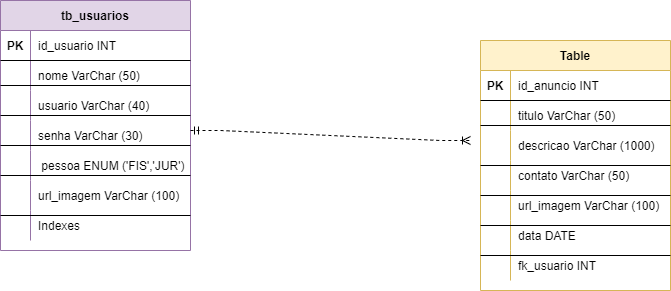

The diagram above was exported from draw.io. Its source (the exported page's mxGraphModel, read from the mxfile embedded in the PNG):
<mxGraphModel dx="868" dy="450" grid="1" gridSize="10" guides="1" tooltips="1" connect="1" arrows="1" fold="1" page="1" pageScale="1" pageWidth="827" pageHeight="1169" math="0" shadow="0">
  <root>
    <mxCell id="0" />
    <mxCell id="1" parent="0" />
    <mxCell id="SnAKhr2qdFvpwwGfFK4J-58" value="" style="endArrow=none;dashed=1;html=1;rounded=0;" parent="1" edge="1">
      <mxGeometry width="50" height="50" relative="1" as="geometry">
        <mxPoint x="270" y="119.5" as="sourcePoint" />
        <mxPoint x="270" y="119.5" as="targetPoint" />
        <Array as="points" />
      </mxGeometry>
    </mxCell>
    <mxCell id="SnAKhr2qdFvpwwGfFK4J-144" value="" style="shape=tableRow;horizontal=0;startSize=0;swimlaneHead=0;swimlaneBody=0;fillColor=none;collapsible=0;dropTarget=0;points=[[0,0.5],[1,0.5]];portConstraint=eastwest;top=0;left=0;right=0;bottom=0;" parent="1" vertex="1">
      <mxGeometry x="80" y="280" width="180" height="30" as="geometry" />
    </mxCell>
    <mxCell id="SnAKhr2qdFvpwwGfFK4J-145" value="" style="shape=partialRectangle;connectable=0;fillColor=none;top=0;left=0;bottom=0;right=0;editable=1;overflow=hidden;" parent="SnAKhr2qdFvpwwGfFK4J-144" vertex="1">
      <mxGeometry width="30" height="30" as="geometry">
        <mxRectangle width="30" height="30" as="alternateBounds" />
      </mxGeometry>
    </mxCell>
    <mxCell id="XZE2Z2b1Z4ofPuWlno0u-1" value="tb_usuarios" style="shape=table;startSize=30;container=1;collapsible=1;childLayout=tableLayout;fixedRows=1;rowLines=0;fontStyle=1;align=center;resizeLast=1;fillColor=#e1d5e7;strokeColor=#9673a6;" vertex="1" parent="1">
      <mxGeometry x="70" y="40" width="190" height="250" as="geometry" />
    </mxCell>
    <mxCell id="XZE2Z2b1Z4ofPuWlno0u-2" value="" style="shape=tableRow;horizontal=0;startSize=0;swimlaneHead=0;swimlaneBody=0;fillColor=none;collapsible=0;dropTarget=0;points=[[0,0.5],[1,0.5]];portConstraint=eastwest;top=0;left=0;right=0;bottom=1;" vertex="1" parent="XZE2Z2b1Z4ofPuWlno0u-1">
      <mxGeometry y="30" width="190" height="30" as="geometry" />
    </mxCell>
    <mxCell id="XZE2Z2b1Z4ofPuWlno0u-3" value="PK" style="shape=partialRectangle;connectable=0;fillColor=none;top=0;left=0;bottom=0;right=0;fontStyle=1;overflow=hidden;" vertex="1" parent="XZE2Z2b1Z4ofPuWlno0u-2">
      <mxGeometry width="30" height="30" as="geometry">
        <mxRectangle width="30" height="30" as="alternateBounds" />
      </mxGeometry>
    </mxCell>
    <mxCell id="XZE2Z2b1Z4ofPuWlno0u-4" value="id_usuario INT" style="shape=partialRectangle;connectable=0;fillColor=none;top=0;left=0;bottom=0;right=0;align=left;spacingLeft=6;fontStyle=0;overflow=hidden;" vertex="1" parent="XZE2Z2b1Z4ofPuWlno0u-2">
      <mxGeometry x="30" width="160" height="30" as="geometry">
        <mxRectangle width="160" height="30" as="alternateBounds" />
      </mxGeometry>
    </mxCell>
    <mxCell id="XZE2Z2b1Z4ofPuWlno0u-5" value="" style="shape=tableRow;horizontal=0;startSize=0;swimlaneHead=0;swimlaneBody=0;fillColor=none;collapsible=0;dropTarget=0;points=[[0,0.5],[1,0.5]];portConstraint=eastwest;top=0;left=0;right=0;bottom=0;" vertex="1" parent="XZE2Z2b1Z4ofPuWlno0u-1">
      <mxGeometry y="60" width="190" height="30" as="geometry" />
    </mxCell>
    <mxCell id="XZE2Z2b1Z4ofPuWlno0u-6" value="" style="shape=partialRectangle;connectable=0;fillColor=none;top=0;left=0;bottom=0;right=0;editable=1;overflow=hidden;" vertex="1" parent="XZE2Z2b1Z4ofPuWlno0u-5">
      <mxGeometry width="30" height="30" as="geometry">
        <mxRectangle width="30" height="30" as="alternateBounds" />
      </mxGeometry>
    </mxCell>
    <mxCell id="XZE2Z2b1Z4ofPuWlno0u-7" value="nome VarChar (50)" style="shape=partialRectangle;connectable=0;fillColor=none;top=0;left=0;bottom=0;right=0;align=left;spacingLeft=6;overflow=hidden;" vertex="1" parent="XZE2Z2b1Z4ofPuWlno0u-5">
      <mxGeometry x="30" width="160" height="30" as="geometry">
        <mxRectangle width="160" height="30" as="alternateBounds" />
      </mxGeometry>
    </mxCell>
    <mxCell id="XZE2Z2b1Z4ofPuWlno0u-8" value="" style="shape=tableRow;horizontal=0;startSize=0;swimlaneHead=0;swimlaneBody=0;fillColor=none;collapsible=0;dropTarget=0;points=[[0,0.5],[1,0.5]];portConstraint=eastwest;top=0;left=0;right=0;bottom=0;" vertex="1" parent="XZE2Z2b1Z4ofPuWlno0u-1">
      <mxGeometry y="90" width="190" height="30" as="geometry" />
    </mxCell>
    <mxCell id="XZE2Z2b1Z4ofPuWlno0u-9" value="" style="shape=partialRectangle;connectable=0;fillColor=none;top=0;left=0;bottom=0;right=0;editable=1;overflow=hidden;" vertex="1" parent="XZE2Z2b1Z4ofPuWlno0u-8">
      <mxGeometry width="30" height="30" as="geometry">
        <mxRectangle width="30" height="30" as="alternateBounds" />
      </mxGeometry>
    </mxCell>
    <mxCell id="XZE2Z2b1Z4ofPuWlno0u-10" value="usuario VarChar (40)" style="shape=partialRectangle;connectable=0;fillColor=none;top=0;left=0;bottom=0;right=0;align=left;spacingLeft=6;overflow=hidden;" vertex="1" parent="XZE2Z2b1Z4ofPuWlno0u-8">
      <mxGeometry x="30" width="160" height="30" as="geometry">
        <mxRectangle width="160" height="30" as="alternateBounds" />
      </mxGeometry>
    </mxCell>
    <mxCell id="XZE2Z2b1Z4ofPuWlno0u-11" value="" style="shape=tableRow;horizontal=0;startSize=0;swimlaneHead=0;swimlaneBody=0;fillColor=none;collapsible=0;dropTarget=0;points=[[0,0.5],[1,0.5]];portConstraint=eastwest;top=0;left=0;right=0;bottom=0;" vertex="1" parent="XZE2Z2b1Z4ofPuWlno0u-1">
      <mxGeometry y="120" width="190" height="30" as="geometry" />
    </mxCell>
    <mxCell id="XZE2Z2b1Z4ofPuWlno0u-12" value="" style="shape=partialRectangle;connectable=0;fillColor=none;top=0;left=0;bottom=0;right=0;editable=1;overflow=hidden;" vertex="1" parent="XZE2Z2b1Z4ofPuWlno0u-11">
      <mxGeometry width="30" height="30" as="geometry">
        <mxRectangle width="30" height="30" as="alternateBounds" />
      </mxGeometry>
    </mxCell>
    <mxCell id="XZE2Z2b1Z4ofPuWlno0u-13" value="senha VarChar (30)" style="shape=partialRectangle;connectable=0;fillColor=none;top=0;left=0;bottom=0;right=0;align=left;spacingLeft=6;overflow=hidden;" vertex="1" parent="XZE2Z2b1Z4ofPuWlno0u-11">
      <mxGeometry x="30" width="160" height="30" as="geometry">
        <mxRectangle width="160" height="30" as="alternateBounds" />
      </mxGeometry>
    </mxCell>
    <mxCell id="XZE2Z2b1Z4ofPuWlno0u-20" style="shape=tableRow;horizontal=0;startSize=0;swimlaneHead=0;swimlaneBody=0;fillColor=none;collapsible=0;dropTarget=0;points=[[0,0.5],[1,0.5]];portConstraint=eastwest;top=0;left=0;right=0;bottom=0;" vertex="1" parent="XZE2Z2b1Z4ofPuWlno0u-1">
      <mxGeometry y="150" width="190" height="30" as="geometry" />
    </mxCell>
    <mxCell id="XZE2Z2b1Z4ofPuWlno0u-21" style="shape=partialRectangle;connectable=0;fillColor=none;top=0;left=0;bottom=0;right=0;editable=1;overflow=hidden;" vertex="1" parent="XZE2Z2b1Z4ofPuWlno0u-20">
      <mxGeometry width="30" height="30" as="geometry">
        <mxRectangle width="30" height="30" as="alternateBounds" />
      </mxGeometry>
    </mxCell>
    <mxCell id="XZE2Z2b1Z4ofPuWlno0u-22" value=" pessoa ENUM ('FIS','JUR')" style="shape=partialRectangle;connectable=0;fillColor=none;top=0;left=0;bottom=0;right=0;align=left;spacingLeft=6;overflow=hidden;" vertex="1" parent="XZE2Z2b1Z4ofPuWlno0u-20">
      <mxGeometry x="30" width="160" height="30" as="geometry">
        <mxRectangle width="160" height="30" as="alternateBounds" />
      </mxGeometry>
    </mxCell>
    <mxCell id="XZE2Z2b1Z4ofPuWlno0u-17" style="shape=tableRow;horizontal=0;startSize=0;swimlaneHead=0;swimlaneBody=0;fillColor=none;collapsible=0;dropTarget=0;points=[[0,0.5],[1,0.5]];portConstraint=eastwest;top=0;left=0;right=0;bottom=0;" vertex="1" parent="XZE2Z2b1Z4ofPuWlno0u-1">
      <mxGeometry y="180" width="190" height="30" as="geometry" />
    </mxCell>
    <mxCell id="XZE2Z2b1Z4ofPuWlno0u-18" style="shape=partialRectangle;connectable=0;fillColor=none;top=0;left=0;bottom=0;right=0;editable=1;overflow=hidden;" vertex="1" parent="XZE2Z2b1Z4ofPuWlno0u-17">
      <mxGeometry width="30" height="30" as="geometry">
        <mxRectangle width="30" height="30" as="alternateBounds" />
      </mxGeometry>
    </mxCell>
    <mxCell id="XZE2Z2b1Z4ofPuWlno0u-19" value="url_imagem VarChar (100)" style="shape=partialRectangle;connectable=0;fillColor=none;top=0;left=0;bottom=0;right=0;align=left;spacingLeft=6;overflow=hidden;" vertex="1" parent="XZE2Z2b1Z4ofPuWlno0u-17">
      <mxGeometry x="30" width="160" height="30" as="geometry">
        <mxRectangle width="160" height="30" as="alternateBounds" />
      </mxGeometry>
    </mxCell>
    <mxCell id="XZE2Z2b1Z4ofPuWlno0u-36" style="shape=tableRow;horizontal=0;startSize=0;swimlaneHead=0;swimlaneBody=0;fillColor=none;collapsible=0;dropTarget=0;points=[[0,0.5],[1,0.5]];portConstraint=eastwest;top=0;left=0;right=0;bottom=0;" vertex="1" parent="XZE2Z2b1Z4ofPuWlno0u-1">
      <mxGeometry y="210" width="190" height="30" as="geometry" />
    </mxCell>
    <mxCell id="XZE2Z2b1Z4ofPuWlno0u-37" style="shape=partialRectangle;connectable=0;fillColor=none;top=0;left=0;bottom=0;right=0;editable=1;overflow=hidden;" vertex="1" parent="XZE2Z2b1Z4ofPuWlno0u-36">
      <mxGeometry width="30" height="30" as="geometry">
        <mxRectangle width="30" height="30" as="alternateBounds" />
      </mxGeometry>
    </mxCell>
    <mxCell id="XZE2Z2b1Z4ofPuWlno0u-38" value="Indexes" style="shape=partialRectangle;connectable=0;fillColor=none;top=0;left=0;bottom=0;right=0;align=left;spacingLeft=6;overflow=hidden;" vertex="1" parent="XZE2Z2b1Z4ofPuWlno0u-36">
      <mxGeometry x="30" width="160" height="30" as="geometry">
        <mxRectangle width="160" height="30" as="alternateBounds" />
      </mxGeometry>
    </mxCell>
    <mxCell id="XZE2Z2b1Z4ofPuWlno0u-23" value="Table" style="shape=table;startSize=30;container=1;collapsible=1;childLayout=tableLayout;fixedRows=1;rowLines=0;fontStyle=1;align=center;resizeLast=1;fillColor=#fff2cc;strokeColor=#d6b656;" vertex="1" parent="1">
      <mxGeometry x="550" y="80" width="190" height="250" as="geometry" />
    </mxCell>
    <mxCell id="XZE2Z2b1Z4ofPuWlno0u-24" value="" style="shape=tableRow;horizontal=0;startSize=0;swimlaneHead=0;swimlaneBody=0;fillColor=none;collapsible=0;dropTarget=0;points=[[0,0.5],[1,0.5]];portConstraint=eastwest;top=0;left=0;right=0;bottom=1;" vertex="1" parent="XZE2Z2b1Z4ofPuWlno0u-23">
      <mxGeometry y="30" width="190" height="30" as="geometry" />
    </mxCell>
    <mxCell id="XZE2Z2b1Z4ofPuWlno0u-25" value="PK" style="shape=partialRectangle;connectable=0;fillColor=none;top=0;left=0;bottom=0;right=0;fontStyle=1;overflow=hidden;" vertex="1" parent="XZE2Z2b1Z4ofPuWlno0u-24">
      <mxGeometry width="30" height="30" as="geometry">
        <mxRectangle width="30" height="30" as="alternateBounds" />
      </mxGeometry>
    </mxCell>
    <mxCell id="XZE2Z2b1Z4ofPuWlno0u-26" value="id_anuncio INT" style="shape=partialRectangle;connectable=0;fillColor=none;top=0;left=0;bottom=0;right=0;align=left;spacingLeft=6;fontStyle=0;overflow=hidden;" vertex="1" parent="XZE2Z2b1Z4ofPuWlno0u-24">
      <mxGeometry x="30" width="160" height="30" as="geometry">
        <mxRectangle width="160" height="30" as="alternateBounds" />
      </mxGeometry>
    </mxCell>
    <mxCell id="XZE2Z2b1Z4ofPuWlno0u-27" value="" style="shape=tableRow;horizontal=0;startSize=0;swimlaneHead=0;swimlaneBody=0;fillColor=none;collapsible=0;dropTarget=0;points=[[0,0.5],[1,0.5]];portConstraint=eastwest;top=0;left=0;right=0;bottom=0;" vertex="1" parent="XZE2Z2b1Z4ofPuWlno0u-23">
      <mxGeometry y="60" width="190" height="30" as="geometry" />
    </mxCell>
    <mxCell id="XZE2Z2b1Z4ofPuWlno0u-28" value="" style="shape=partialRectangle;connectable=0;fillColor=none;top=0;left=0;bottom=0;right=0;editable=1;overflow=hidden;" vertex="1" parent="XZE2Z2b1Z4ofPuWlno0u-27">
      <mxGeometry width="30" height="30" as="geometry">
        <mxRectangle width="30" height="30" as="alternateBounds" />
      </mxGeometry>
    </mxCell>
    <mxCell id="XZE2Z2b1Z4ofPuWlno0u-29" value="titulo VarChar (50)" style="shape=partialRectangle;connectable=0;fillColor=none;top=0;left=0;bottom=0;right=0;align=left;spacingLeft=6;overflow=hidden;" vertex="1" parent="XZE2Z2b1Z4ofPuWlno0u-27">
      <mxGeometry x="30" width="160" height="30" as="geometry">
        <mxRectangle width="160" height="30" as="alternateBounds" />
      </mxGeometry>
    </mxCell>
    <mxCell id="XZE2Z2b1Z4ofPuWlno0u-30" value="" style="shape=tableRow;horizontal=0;startSize=0;swimlaneHead=0;swimlaneBody=0;fillColor=none;collapsible=0;dropTarget=0;points=[[0,0.5],[1,0.5]];portConstraint=eastwest;top=0;left=0;right=0;bottom=0;" vertex="1" parent="XZE2Z2b1Z4ofPuWlno0u-23">
      <mxGeometry y="90" width="190" height="30" as="geometry" />
    </mxCell>
    <mxCell id="XZE2Z2b1Z4ofPuWlno0u-31" value="" style="shape=partialRectangle;connectable=0;fillColor=none;top=0;left=0;bottom=0;right=0;editable=1;overflow=hidden;" vertex="1" parent="XZE2Z2b1Z4ofPuWlno0u-30">
      <mxGeometry width="30" height="30" as="geometry">
        <mxRectangle width="30" height="30" as="alternateBounds" />
      </mxGeometry>
    </mxCell>
    <mxCell id="XZE2Z2b1Z4ofPuWlno0u-32" value="descricao VarChar (1000)" style="shape=partialRectangle;connectable=0;fillColor=none;top=0;left=0;bottom=0;right=0;align=left;spacingLeft=6;overflow=hidden;" vertex="1" parent="XZE2Z2b1Z4ofPuWlno0u-30">
      <mxGeometry x="30" width="160" height="30" as="geometry">
        <mxRectangle width="160" height="30" as="alternateBounds" />
      </mxGeometry>
    </mxCell>
    <mxCell id="XZE2Z2b1Z4ofPuWlno0u-33" value="" style="shape=tableRow;horizontal=0;startSize=0;swimlaneHead=0;swimlaneBody=0;fillColor=none;collapsible=0;dropTarget=0;points=[[0,0.5],[1,0.5]];portConstraint=eastwest;top=0;left=0;right=0;bottom=0;" vertex="1" parent="XZE2Z2b1Z4ofPuWlno0u-23">
      <mxGeometry y="120" width="190" height="30" as="geometry" />
    </mxCell>
    <mxCell id="XZE2Z2b1Z4ofPuWlno0u-34" value="" style="shape=partialRectangle;connectable=0;fillColor=none;top=0;left=0;bottom=0;right=0;editable=1;overflow=hidden;" vertex="1" parent="XZE2Z2b1Z4ofPuWlno0u-33">
      <mxGeometry width="30" height="30" as="geometry">
        <mxRectangle width="30" height="30" as="alternateBounds" />
      </mxGeometry>
    </mxCell>
    <mxCell id="XZE2Z2b1Z4ofPuWlno0u-35" value="contato VarChar (50)" style="shape=partialRectangle;connectable=0;fillColor=none;top=0;left=0;bottom=0;right=0;align=left;spacingLeft=6;overflow=hidden;" vertex="1" parent="XZE2Z2b1Z4ofPuWlno0u-33">
      <mxGeometry x="30" width="160" height="30" as="geometry">
        <mxRectangle width="160" height="30" as="alternateBounds" />
      </mxGeometry>
    </mxCell>
    <mxCell id="XZE2Z2b1Z4ofPuWlno0u-45" style="shape=tableRow;horizontal=0;startSize=0;swimlaneHead=0;swimlaneBody=0;fillColor=none;collapsible=0;dropTarget=0;points=[[0,0.5],[1,0.5]];portConstraint=eastwest;top=0;left=0;right=0;bottom=0;" vertex="1" parent="XZE2Z2b1Z4ofPuWlno0u-23">
      <mxGeometry y="150" width="190" height="30" as="geometry" />
    </mxCell>
    <mxCell id="XZE2Z2b1Z4ofPuWlno0u-46" style="shape=partialRectangle;connectable=0;fillColor=none;top=0;left=0;bottom=0;right=0;editable=1;overflow=hidden;" vertex="1" parent="XZE2Z2b1Z4ofPuWlno0u-45">
      <mxGeometry width="30" height="30" as="geometry">
        <mxRectangle width="30" height="30" as="alternateBounds" />
      </mxGeometry>
    </mxCell>
    <mxCell id="XZE2Z2b1Z4ofPuWlno0u-47" value="url_imagem VarChar (100)" style="shape=partialRectangle;connectable=0;fillColor=none;top=0;left=0;bottom=0;right=0;align=left;spacingLeft=6;overflow=hidden;" vertex="1" parent="XZE2Z2b1Z4ofPuWlno0u-45">
      <mxGeometry x="30" width="160" height="30" as="geometry">
        <mxRectangle width="160" height="30" as="alternateBounds" />
      </mxGeometry>
    </mxCell>
    <mxCell id="XZE2Z2b1Z4ofPuWlno0u-42" style="shape=tableRow;horizontal=0;startSize=0;swimlaneHead=0;swimlaneBody=0;fillColor=none;collapsible=0;dropTarget=0;points=[[0,0.5],[1,0.5]];portConstraint=eastwest;top=0;left=0;right=0;bottom=0;" vertex="1" parent="XZE2Z2b1Z4ofPuWlno0u-23">
      <mxGeometry y="180" width="190" height="30" as="geometry" />
    </mxCell>
    <mxCell id="XZE2Z2b1Z4ofPuWlno0u-43" style="shape=partialRectangle;connectable=0;fillColor=none;top=0;left=0;bottom=0;right=0;editable=1;overflow=hidden;" vertex="1" parent="XZE2Z2b1Z4ofPuWlno0u-42">
      <mxGeometry width="30" height="30" as="geometry">
        <mxRectangle width="30" height="30" as="alternateBounds" />
      </mxGeometry>
    </mxCell>
    <mxCell id="XZE2Z2b1Z4ofPuWlno0u-44" value="data DATE" style="shape=partialRectangle;connectable=0;fillColor=none;top=0;left=0;bottom=0;right=0;align=left;spacingLeft=6;overflow=hidden;" vertex="1" parent="XZE2Z2b1Z4ofPuWlno0u-42">
      <mxGeometry x="30" width="160" height="30" as="geometry">
        <mxRectangle width="160" height="30" as="alternateBounds" />
      </mxGeometry>
    </mxCell>
    <mxCell id="XZE2Z2b1Z4ofPuWlno0u-39" style="shape=tableRow;horizontal=0;startSize=0;swimlaneHead=0;swimlaneBody=0;fillColor=none;collapsible=0;dropTarget=0;points=[[0,0.5],[1,0.5]];portConstraint=eastwest;top=0;left=0;right=0;bottom=0;" vertex="1" parent="XZE2Z2b1Z4ofPuWlno0u-23">
      <mxGeometry y="210" width="190" height="30" as="geometry" />
    </mxCell>
    <mxCell id="XZE2Z2b1Z4ofPuWlno0u-40" style="shape=partialRectangle;connectable=0;fillColor=none;top=0;left=0;bottom=0;right=0;editable=1;overflow=hidden;" vertex="1" parent="XZE2Z2b1Z4ofPuWlno0u-39">
      <mxGeometry width="30" height="30" as="geometry">
        <mxRectangle width="30" height="30" as="alternateBounds" />
      </mxGeometry>
    </mxCell>
    <mxCell id="XZE2Z2b1Z4ofPuWlno0u-41" value="fk_usuario INT" style="shape=partialRectangle;connectable=0;fillColor=none;top=0;left=0;bottom=0;right=0;align=left;spacingLeft=6;overflow=hidden;" vertex="1" parent="XZE2Z2b1Z4ofPuWlno0u-39">
      <mxGeometry x="30" width="160" height="30" as="geometry">
        <mxRectangle width="160" height="30" as="alternateBounds" />
      </mxGeometry>
    </mxCell>
    <mxCell id="XZE2Z2b1Z4ofPuWlno0u-48" value="" style="line;strokeWidth=1;rotatable=0;dashed=0;labelPosition=right;align=left;verticalAlign=middle;spacingTop=0;spacingLeft=6;points=[];portConstraint=eastwest;" vertex="1" parent="1">
      <mxGeometry x="70" y="110" width="190" height="30" as="geometry" />
    </mxCell>
    <mxCell id="XZE2Z2b1Z4ofPuWlno0u-50" value="" style="line;strokeWidth=1;rotatable=0;dashed=0;labelPosition=right;align=left;verticalAlign=middle;spacingTop=0;spacingLeft=6;points=[];portConstraint=eastwest;" vertex="1" parent="1">
      <mxGeometry x="70" y="140" width="190" height="30" as="geometry" />
    </mxCell>
    <mxCell id="XZE2Z2b1Z4ofPuWlno0u-51" value="" style="line;strokeWidth=1;rotatable=0;dashed=0;labelPosition=right;align=left;verticalAlign=middle;spacingTop=0;spacingLeft=6;points=[];portConstraint=eastwest;" vertex="1" parent="1">
      <mxGeometry x="70" y="170" width="190" height="30" as="geometry" />
    </mxCell>
    <mxCell id="XZE2Z2b1Z4ofPuWlno0u-52" value="" style="line;strokeWidth=1;rotatable=0;dashed=0;labelPosition=right;align=left;verticalAlign=middle;spacingTop=0;spacingLeft=6;points=[];portConstraint=eastwest;" vertex="1" parent="1">
      <mxGeometry x="70" y="200" width="190" height="30" as="geometry" />
    </mxCell>
    <mxCell id="XZE2Z2b1Z4ofPuWlno0u-53" value="" style="line;strokeWidth=1;rotatable=0;dashed=0;labelPosition=right;align=left;verticalAlign=middle;spacingTop=0;spacingLeft=6;points=[];portConstraint=eastwest;" vertex="1" parent="1">
      <mxGeometry x="70" y="240" width="190" height="30" as="geometry" />
    </mxCell>
    <mxCell id="XZE2Z2b1Z4ofPuWlno0u-54" value="" style="line;strokeWidth=1;rotatable=0;dashed=0;labelPosition=right;align=left;verticalAlign=middle;spacingTop=0;spacingLeft=6;points=[];portConstraint=eastwest;" vertex="1" parent="1">
      <mxGeometry x="550" y="150" width="190" height="30" as="geometry" />
    </mxCell>
    <mxCell id="XZE2Z2b1Z4ofPuWlno0u-55" value="" style="line;strokeWidth=1;rotatable=0;dashed=0;labelPosition=right;align=left;verticalAlign=middle;spacingTop=0;spacingLeft=6;points=[];portConstraint=eastwest;" vertex="1" parent="1">
      <mxGeometry x="550" y="190" width="190" height="30" as="geometry" />
    </mxCell>
    <mxCell id="XZE2Z2b1Z4ofPuWlno0u-56" value="" style="line;strokeWidth=1;rotatable=0;dashed=0;labelPosition=right;align=left;verticalAlign=middle;spacingTop=0;spacingLeft=6;points=[];portConstraint=eastwest;" vertex="1" parent="1">
      <mxGeometry x="550" y="220" width="190" height="30" as="geometry" />
    </mxCell>
    <mxCell id="XZE2Z2b1Z4ofPuWlno0u-57" value="" style="line;strokeWidth=1;rotatable=0;dashed=0;labelPosition=right;align=left;verticalAlign=middle;spacingTop=0;spacingLeft=6;points=[];portConstraint=eastwest;" vertex="1" parent="1">
      <mxGeometry x="550" y="250" width="190" height="30" as="geometry" />
    </mxCell>
    <mxCell id="XZE2Z2b1Z4ofPuWlno0u-58" value="" style="line;strokeWidth=1;rotatable=0;dashed=0;labelPosition=right;align=left;verticalAlign=middle;spacingTop=0;spacingLeft=6;points=[];portConstraint=eastwest;" vertex="1" parent="1">
      <mxGeometry x="550" y="280" width="190" height="30" as="geometry" />
    </mxCell>
    <mxCell id="XZE2Z2b1Z4ofPuWlno0u-59" value="" style="edgeStyle=entityRelationEdgeStyle;fontSize=12;html=1;endArrow=ERoneToMany;startArrow=ERmandOne;rounded=0;dashed=1;" edge="1" parent="1">
      <mxGeometry width="100" height="100" relative="1" as="geometry">
        <mxPoint x="260" y="170" as="sourcePoint" />
        <mxPoint x="540" y="180" as="targetPoint" />
      </mxGeometry>
    </mxCell>
  </root>
</mxGraphModel>